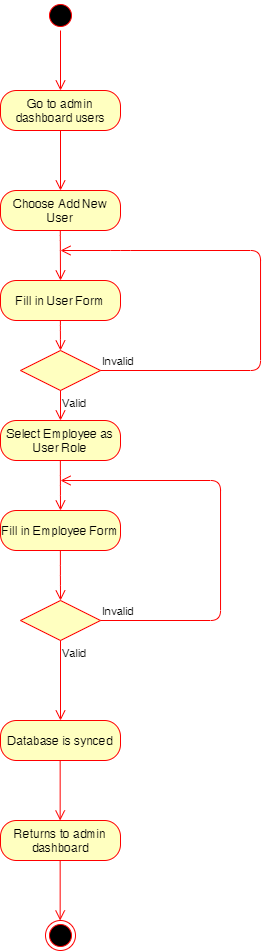

The diagram above was exported from draw.io. Its source (the exported page's mxGraphModel, read from the mxfile embedded in the PNG):
<mxGraphModel dx="981" dy="486" grid="1" gridSize="10" guides="1" tooltips="1" connect="1" arrows="1" fold="1" page="1" pageScale="1" pageWidth="850" pageHeight="1100" math="0" shadow="0">
  <root>
    <mxCell id="0" />
    <mxCell id="1" parent="0" />
    <mxCell id="0kE1T1oLk7jMh-7RIOfy-1" value="" style="ellipse;html=1;shape=startState;fillColor=#000000;strokeColor=#ff0000;" vertex="1" parent="1">
      <mxGeometry x="425" y="60" width="30" height="30" as="geometry" />
    </mxCell>
    <mxCell id="0kE1T1oLk7jMh-7RIOfy-2" value="" style="edgeStyle=orthogonalEdgeStyle;html=1;verticalAlign=bottom;endArrow=open;endSize=8;strokeColor=#ff0000;" edge="1" parent="1" source="0kE1T1oLk7jMh-7RIOfy-1">
      <mxGeometry relative="1" as="geometry">
        <mxPoint x="440" y="150" as="targetPoint" />
      </mxGeometry>
    </mxCell>
    <mxCell id="0kE1T1oLk7jMh-7RIOfy-3" value="Go to admin dashboard users" style="rounded=1;whiteSpace=wrap;html=1;arcSize=40;fontColor=#000000;fillColor=#ffffc0;strokeColor=#ff0000;" vertex="1" parent="1">
      <mxGeometry x="380" y="150" width="120" height="40" as="geometry" />
    </mxCell>
    <mxCell id="0kE1T1oLk7jMh-7RIOfy-4" value="" style="edgeStyle=orthogonalEdgeStyle;html=1;verticalAlign=bottom;endArrow=open;endSize=8;strokeColor=#ff0000;" edge="1" parent="1" source="0kE1T1oLk7jMh-7RIOfy-3">
      <mxGeometry relative="1" as="geometry">
        <mxPoint x="440" y="250" as="targetPoint" />
      </mxGeometry>
    </mxCell>
    <mxCell id="0kE1T1oLk7jMh-7RIOfy-5" value="Choose Add New User" style="rounded=1;whiteSpace=wrap;html=1;arcSize=40;fontColor=#000000;fillColor=#ffffc0;strokeColor=#ff0000;" vertex="1" parent="1">
      <mxGeometry x="380" y="250" width="120" height="40" as="geometry" />
    </mxCell>
    <mxCell id="0kE1T1oLk7jMh-7RIOfy-7" value="" style="rhombus;whiteSpace=wrap;html=1;fillColor=#ffffc0;strokeColor=#ff0000;" vertex="1" parent="1">
      <mxGeometry x="400" y="660" width="80" height="40" as="geometry" />
    </mxCell>
    <mxCell id="0kE1T1oLk7jMh-7RIOfy-8" value="Invalid" style="edgeStyle=orthogonalEdgeStyle;html=1;align=left;verticalAlign=bottom;endArrow=open;endSize=8;strokeColor=#ff0000;" edge="1" parent="1" source="0kE1T1oLk7jMh-7RIOfy-7">
      <mxGeometry x="-1" relative="1" as="geometry">
        <mxPoint x="440" y="540" as="targetPoint" />
        <Array as="points">
          <mxPoint x="600" y="680" />
          <mxPoint x="600" y="540" />
          <mxPoint x="440" y="540" />
        </Array>
      </mxGeometry>
    </mxCell>
    <mxCell id="0kE1T1oLk7jMh-7RIOfy-9" value="Valid" style="edgeStyle=orthogonalEdgeStyle;html=1;align=left;verticalAlign=top;endArrow=open;endSize=8;strokeColor=#ff0000;" edge="1" parent="1" source="0kE1T1oLk7jMh-7RIOfy-7">
      <mxGeometry x="-1" relative="1" as="geometry">
        <mxPoint x="440" y="780" as="targetPoint" />
      </mxGeometry>
    </mxCell>
    <mxCell id="0kE1T1oLk7jMh-7RIOfy-10" value="Database is synced" style="rounded=1;whiteSpace=wrap;html=1;arcSize=40;fontColor=#000000;fillColor=#ffffc0;strokeColor=#ff0000;" vertex="1" parent="1">
      <mxGeometry x="380" y="780" width="120" height="40" as="geometry" />
    </mxCell>
    <mxCell id="0kE1T1oLk7jMh-7RIOfy-11" value="Returns to admin dashboard" style="rounded=1;whiteSpace=wrap;html=1;arcSize=40;fontColor=#000000;fillColor=#ffffc0;strokeColor=#ff0000;" vertex="1" parent="1">
      <mxGeometry x="380" y="880" width="120" height="40" as="geometry" />
    </mxCell>
    <mxCell id="0kE1T1oLk7jMh-7RIOfy-12" value="" style="edgeStyle=orthogonalEdgeStyle;html=1;verticalAlign=bottom;endArrow=open;endSize=8;strokeColor=#ff0000;" edge="1" parent="1">
      <mxGeometry relative="1" as="geometry">
        <mxPoint x="439.65999999999985" y="880" as="targetPoint" />
        <mxPoint x="439.65999999999985" y="820" as="sourcePoint" />
      </mxGeometry>
    </mxCell>
    <mxCell id="0kE1T1oLk7jMh-7RIOfy-13" value="" style="ellipse;html=1;shape=endState;fillColor=#000000;strokeColor=#ff0000;" vertex="1" parent="1">
      <mxGeometry x="425" y="980" width="30" height="30" as="geometry" />
    </mxCell>
    <mxCell id="0kE1T1oLk7jMh-7RIOfy-14" value="" style="edgeStyle=orthogonalEdgeStyle;html=1;verticalAlign=bottom;endArrow=open;endSize=8;strokeColor=#ff0000;" edge="1" parent="1">
      <mxGeometry relative="1" as="geometry">
        <mxPoint x="439.65999999999985" y="980" as="targetPoint" />
        <mxPoint x="439.65999999999985" y="920" as="sourcePoint" />
      </mxGeometry>
    </mxCell>
    <mxCell id="0kE1T1oLk7jMh-7RIOfy-15" value="Fill in User Form" style="rounded=1;whiteSpace=wrap;html=1;arcSize=40;fontColor=#000000;fillColor=#ffffc0;strokeColor=#ff0000;" vertex="1" parent="1">
      <mxGeometry x="380" y="340" width="120" height="40" as="geometry" />
    </mxCell>
    <mxCell id="0kE1T1oLk7jMh-7RIOfy-16" value="Select Employee as User Role" style="rounded=1;whiteSpace=wrap;html=1;arcSize=40;fontColor=#000000;fillColor=#ffffc0;strokeColor=#ff0000;" vertex="1" parent="1">
      <mxGeometry x="380" y="480" width="120" height="40" as="geometry" />
    </mxCell>
    <mxCell id="0kE1T1oLk7jMh-7RIOfy-18" value="Fill in Employee Form" style="rounded=1;whiteSpace=wrap;html=1;arcSize=40;fontColor=#000000;fillColor=#ffffc0;strokeColor=#ff0000;" vertex="1" parent="1">
      <mxGeometry x="380" y="570" width="120" height="40" as="geometry" />
    </mxCell>
    <mxCell id="0kE1T1oLk7jMh-7RIOfy-19" value="" style="rhombus;whiteSpace=wrap;html=1;fillColor=#ffffc0;strokeColor=#ff0000;" vertex="1" parent="1">
      <mxGeometry x="400" y="410" width="80" height="40" as="geometry" />
    </mxCell>
    <mxCell id="0kE1T1oLk7jMh-7RIOfy-20" value="Invalid" style="edgeStyle=orthogonalEdgeStyle;html=1;align=left;verticalAlign=bottom;endArrow=open;endSize=8;strokeColor=#ff0000;" edge="1" parent="1" source="0kE1T1oLk7jMh-7RIOfy-19">
      <mxGeometry x="-1" relative="1" as="geometry">
        <mxPoint x="440" y="310" as="targetPoint" />
        <Array as="points">
          <mxPoint x="640" y="430" />
          <mxPoint x="640" y="310" />
          <mxPoint x="500" y="310" />
        </Array>
      </mxGeometry>
    </mxCell>
    <mxCell id="0kE1T1oLk7jMh-7RIOfy-21" value="Valid" style="edgeStyle=orthogonalEdgeStyle;html=1;align=left;verticalAlign=top;endArrow=open;endSize=8;strokeColor=#ff0000;" edge="1" parent="1" source="0kE1T1oLk7jMh-7RIOfy-19" target="0kE1T1oLk7jMh-7RIOfy-16">
      <mxGeometry x="-1" relative="1" as="geometry">
        <mxPoint x="640" y="530" as="targetPoint" />
        <Array as="points" />
      </mxGeometry>
    </mxCell>
    <mxCell id="0kE1T1oLk7jMh-7RIOfy-22" value="" style="edgeStyle=orthogonalEdgeStyle;html=1;verticalAlign=bottom;endArrow=open;endSize=8;strokeColor=#ff0000;" edge="1" parent="1">
      <mxGeometry relative="1" as="geometry">
        <mxPoint x="440" y="340" as="targetPoint" />
        <mxPoint x="439.8" y="290" as="sourcePoint" />
        <Array as="points">
          <mxPoint x="440" y="300" />
          <mxPoint x="440" y="300" />
        </Array>
      </mxGeometry>
    </mxCell>
    <mxCell id="0kE1T1oLk7jMh-7RIOfy-23" value="" style="edgeStyle=orthogonalEdgeStyle;html=1;verticalAlign=bottom;endArrow=open;endSize=8;strokeColor=#ff0000;" edge="1" parent="1">
      <mxGeometry relative="1" as="geometry">
        <mxPoint x="440" y="410" as="targetPoint" />
        <mxPoint x="439.88999999999993" y="380" as="sourcePoint" />
        <Array as="points">
          <mxPoint x="440.09" y="390" />
          <mxPoint x="440.09" y="390" />
        </Array>
      </mxGeometry>
    </mxCell>
    <mxCell id="0kE1T1oLk7jMh-7RIOfy-24" value="" style="edgeStyle=orthogonalEdgeStyle;html=1;verticalAlign=bottom;endArrow=open;endSize=8;strokeColor=#ff0000;entryX=0.5;entryY=0;entryDx=0;entryDy=0;" edge="1" parent="1" target="0kE1T1oLk7jMh-7RIOfy-18">
      <mxGeometry relative="1" as="geometry">
        <mxPoint x="439.97" y="550" as="targetPoint" />
        <mxPoint x="439.8599999999999" y="520" as="sourcePoint" />
        <Array as="points" />
      </mxGeometry>
    </mxCell>
    <mxCell id="0kE1T1oLk7jMh-7RIOfy-25" value="" style="edgeStyle=orthogonalEdgeStyle;html=1;verticalAlign=bottom;endArrow=open;endSize=8;strokeColor=#ff0000;entryX=0.5;entryY=0;entryDx=0;entryDy=0;" edge="1" parent="1">
      <mxGeometry relative="1" as="geometry">
        <mxPoint x="440.02" y="660" as="targetPoint" />
        <mxPoint x="439.8799999999999" y="610" as="sourcePoint" />
        <Array as="points">
          <mxPoint x="439.89" y="635" />
        </Array>
      </mxGeometry>
    </mxCell>
  </root>
</mxGraphModel>